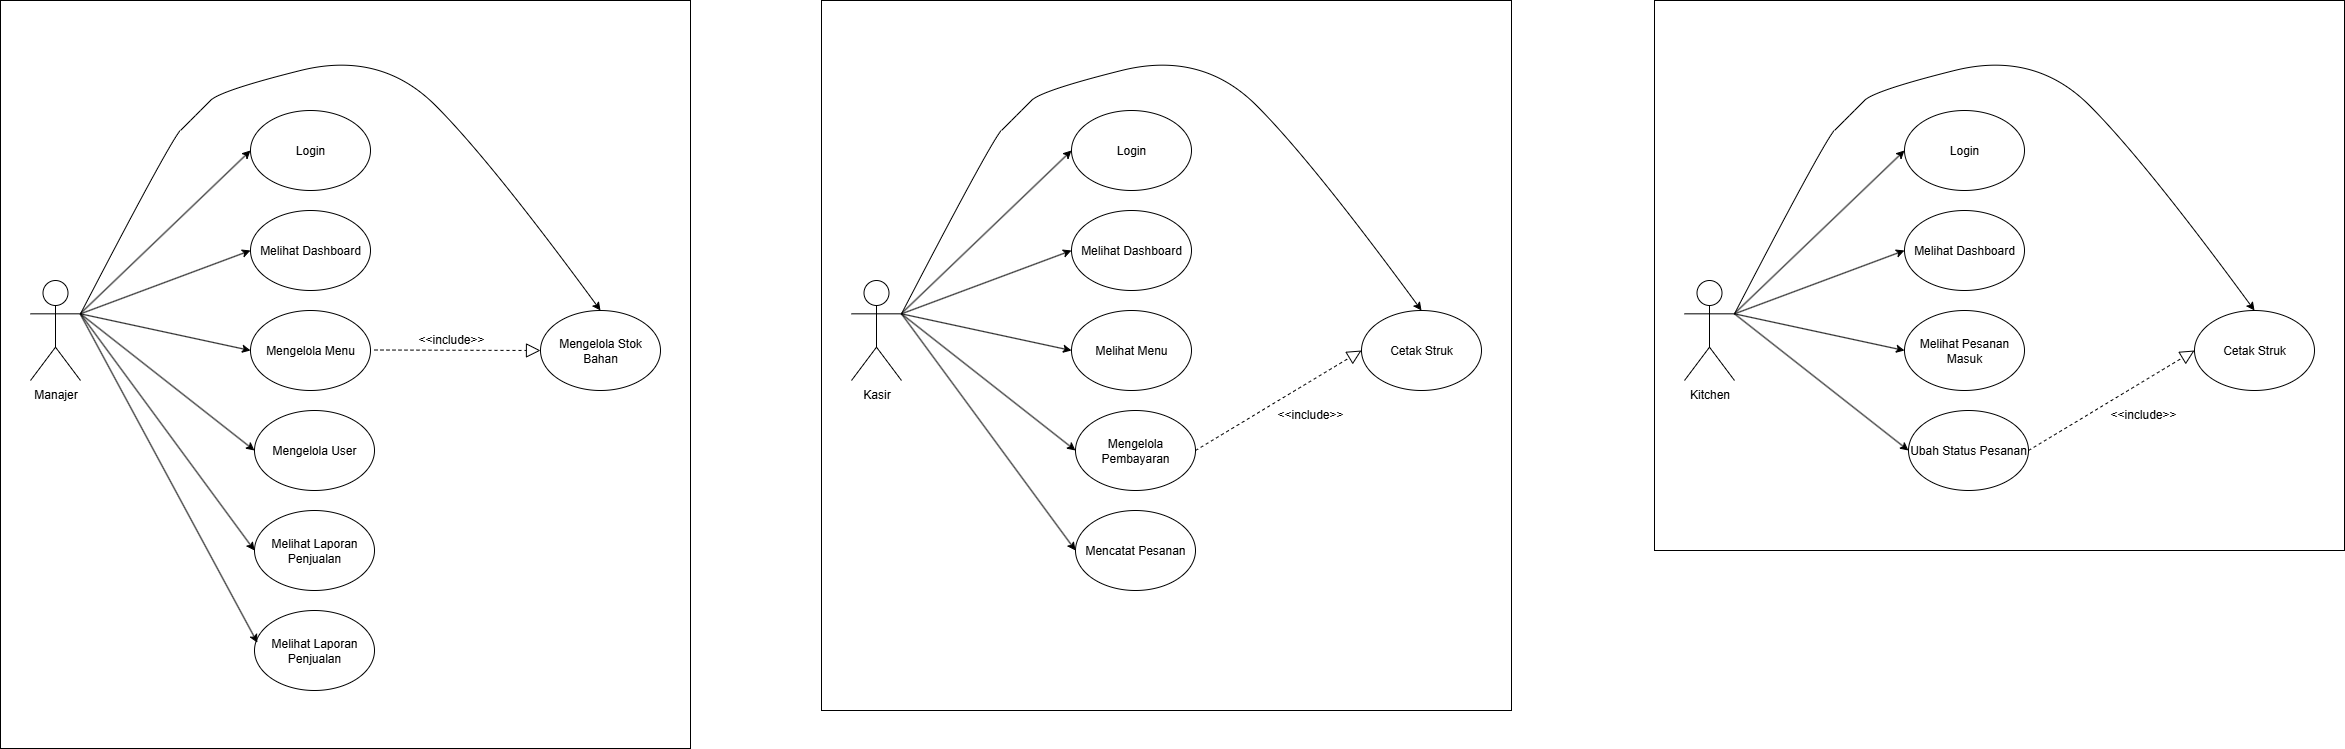

The diagram above was exported from draw.io. Its source (the exported page's mxGraphModel, read from the mxfile embedded in the PNG):
<mxGraphModel dx="2605" dy="1318" grid="1" gridSize="10" guides="1" tooltips="1" connect="1" arrows="1" fold="1" page="1" pageScale="1" pageWidth="827" pageHeight="1169" math="0" shadow="0">
  <root>
    <mxCell id="0" />
    <mxCell id="1" parent="0" />
    <mxCell id="K_1ovcyNsn6gBMIkSKiE-26" value="" style="rounded=0;whiteSpace=wrap;html=1;verticalAlign=bottom;" vertex="1" parent="1">
      <mxGeometry x="69" y="150" width="690" height="748" as="geometry" />
    </mxCell>
    <mxCell id="cM9g3GXItKOsO-AIGDhG-1" value="Manajer&lt;div&gt;&lt;br&gt;&lt;/div&gt;" style="shape=umlActor;verticalLabelPosition=bottom;verticalAlign=top;html=1;" parent="1" vertex="1">
      <mxGeometry x="99" y="430" width="50" height="100" as="geometry" />
    </mxCell>
    <mxCell id="K_1ovcyNsn6gBMIkSKiE-4" value="Login" style="ellipse;whiteSpace=wrap;html=1;" vertex="1" parent="1">
      <mxGeometry x="319" y="260" width="120" height="80" as="geometry" />
    </mxCell>
    <mxCell id="K_1ovcyNsn6gBMIkSKiE-5" value="Melihat Dashboard" style="ellipse;whiteSpace=wrap;html=1;" vertex="1" parent="1">
      <mxGeometry x="319" y="360" width="120" height="80" as="geometry" />
    </mxCell>
    <mxCell id="K_1ovcyNsn6gBMIkSKiE-6" value="Mengelola Menu" style="ellipse;whiteSpace=wrap;html=1;" vertex="1" parent="1">
      <mxGeometry x="319" y="460" width="120" height="80" as="geometry" />
    </mxCell>
    <mxCell id="K_1ovcyNsn6gBMIkSKiE-7" value="Mengelola User" style="ellipse;whiteSpace=wrap;html=1;" vertex="1" parent="1">
      <mxGeometry x="323" y="560" width="120" height="80" as="geometry" />
    </mxCell>
    <mxCell id="K_1ovcyNsn6gBMIkSKiE-8" value="Melihat Laporan Penjualan" style="ellipse;whiteSpace=wrap;html=1;" vertex="1" parent="1">
      <mxGeometry x="323" y="660" width="120" height="80" as="geometry" />
    </mxCell>
    <mxCell id="K_1ovcyNsn6gBMIkSKiE-9" value="Melihat Laporan Penjualan" style="ellipse;whiteSpace=wrap;html=1;" vertex="1" parent="1">
      <mxGeometry x="323" y="760" width="120" height="80" as="geometry" />
    </mxCell>
    <mxCell id="K_1ovcyNsn6gBMIkSKiE-11" value="" style="endArrow=block;dashed=1;endFill=0;endSize=12;html=1;rounded=0;" edge="1" parent="1">
      <mxGeometry width="160" relative="1" as="geometry">
        <mxPoint x="443" y="499.5" as="sourcePoint" />
        <mxPoint x="609" y="500" as="targetPoint" />
      </mxGeometry>
    </mxCell>
    <mxCell id="K_1ovcyNsn6gBMIkSKiE-12" value="&amp;lt;&amp;lt;include&amp;gt;&amp;gt;" style="text;strokeColor=none;fillColor=none;align=left;verticalAlign=top;spacingLeft=4;spacingRight=4;overflow=hidden;rotatable=0;points=[[0,0.5],[1,0.5]];portConstraint=eastwest;whiteSpace=wrap;html=1;" vertex="1" parent="1">
      <mxGeometry x="481" y="475" width="80" height="26" as="geometry" />
    </mxCell>
    <mxCell id="K_1ovcyNsn6gBMIkSKiE-14" value="Mengelola Stok Bahan" style="ellipse;whiteSpace=wrap;html=1;" vertex="1" parent="1">
      <mxGeometry x="609" y="460" width="120" height="80" as="geometry" />
    </mxCell>
    <mxCell id="K_1ovcyNsn6gBMIkSKiE-16" value="" style="endArrow=classic;html=1;rounded=0;entryX=0;entryY=0.5;entryDx=0;entryDy=0;" edge="1" parent="1" target="K_1ovcyNsn6gBMIkSKiE-4">
      <mxGeometry width="50" height="50" relative="1" as="geometry">
        <mxPoint x="149" y="463" as="sourcePoint" />
        <mxPoint x="199" y="413" as="targetPoint" />
      </mxGeometry>
    </mxCell>
    <mxCell id="K_1ovcyNsn6gBMIkSKiE-17" value="" style="endArrow=classic;html=1;rounded=0;exitX=1;exitY=0.3333333333333333;exitDx=0;exitDy=0;exitPerimeter=0;" edge="1" parent="1" source="cM9g3GXItKOsO-AIGDhG-1">
      <mxGeometry width="50" height="50" relative="1" as="geometry">
        <mxPoint x="269" y="450" as="sourcePoint" />
        <mxPoint x="319" y="400" as="targetPoint" />
      </mxGeometry>
    </mxCell>
    <mxCell id="K_1ovcyNsn6gBMIkSKiE-18" value="" style="endArrow=classic;html=1;rounded=0;exitX=1;exitY=0.3333333333333333;exitDx=0;exitDy=0;exitPerimeter=0;" edge="1" parent="1" source="cM9g3GXItKOsO-AIGDhG-1">
      <mxGeometry width="50" height="50" relative="1" as="geometry">
        <mxPoint x="269" y="550" as="sourcePoint" />
        <mxPoint x="319" y="500" as="targetPoint" />
      </mxGeometry>
    </mxCell>
    <mxCell id="K_1ovcyNsn6gBMIkSKiE-19" value="" style="endArrow=classic;html=1;rounded=0;exitX=1;exitY=0.3333333333333333;exitDx=0;exitDy=0;exitPerimeter=0;entryX=0;entryY=0.5;entryDx=0;entryDy=0;" edge="1" parent="1" source="cM9g3GXItKOsO-AIGDhG-1" target="K_1ovcyNsn6gBMIkSKiE-7">
      <mxGeometry width="50" height="50" relative="1" as="geometry">
        <mxPoint x="269" y="650" as="sourcePoint" />
        <mxPoint x="319" y="600" as="targetPoint" />
      </mxGeometry>
    </mxCell>
    <mxCell id="K_1ovcyNsn6gBMIkSKiE-20" value="" style="endArrow=classic;html=1;rounded=0;entryX=0;entryY=0.5;entryDx=0;entryDy=0;exitX=1;exitY=0.3333333333333333;exitDx=0;exitDy=0;exitPerimeter=0;" edge="1" parent="1" source="cM9g3GXItKOsO-AIGDhG-1" target="K_1ovcyNsn6gBMIkSKiE-8">
      <mxGeometry width="50" height="50" relative="1" as="geometry">
        <mxPoint x="269" y="750" as="sourcePoint" />
        <mxPoint x="319" y="700" as="targetPoint" />
      </mxGeometry>
    </mxCell>
    <mxCell id="K_1ovcyNsn6gBMIkSKiE-21" value="" style="endArrow=classic;html=1;rounded=0;entryX=0.024;entryY=0.402;entryDx=0;entryDy=0;entryPerimeter=0;" edge="1" parent="1" target="K_1ovcyNsn6gBMIkSKiE-9">
      <mxGeometry width="50" height="50" relative="1" as="geometry">
        <mxPoint x="149" y="464" as="sourcePoint" />
        <mxPoint x="319" y="804" as="targetPoint" />
      </mxGeometry>
    </mxCell>
    <mxCell id="K_1ovcyNsn6gBMIkSKiE-23" value="" style="curved=1;endArrow=classic;html=1;rounded=0;exitX=1;exitY=0.3333333333333333;exitDx=0;exitDy=0;exitPerimeter=0;entryX=0.5;entryY=0;entryDx=0;entryDy=0;" edge="1" parent="1" source="cM9g3GXItKOsO-AIGDhG-1" target="K_1ovcyNsn6gBMIkSKiE-14">
      <mxGeometry width="50" height="50" relative="1" as="geometry">
        <mxPoint x="189" y="290" as="sourcePoint" />
        <mxPoint x="239" y="240" as="targetPoint" />
        <Array as="points">
          <mxPoint x="239" y="290" />
          <mxPoint x="259" y="270" />
          <mxPoint x="269" y="260" />
          <mxPoint x="289" y="240" />
          <mxPoint x="449" y="200" />
          <mxPoint x="559" y="310" />
        </Array>
      </mxGeometry>
    </mxCell>
    <mxCell id="K_1ovcyNsn6gBMIkSKiE-43" value="" style="rounded=0;whiteSpace=wrap;html=1;verticalAlign=bottom;" vertex="1" parent="1">
      <mxGeometry x="890" y="150" width="690" height="710" as="geometry" />
    </mxCell>
    <mxCell id="K_1ovcyNsn6gBMIkSKiE-44" value="&lt;div&gt;Kasir&lt;/div&gt;" style="shape=umlActor;verticalLabelPosition=bottom;verticalAlign=top;html=1;" vertex="1" parent="1">
      <mxGeometry x="920" y="430" width="50" height="100" as="geometry" />
    </mxCell>
    <mxCell id="K_1ovcyNsn6gBMIkSKiE-45" value="Login" style="ellipse;whiteSpace=wrap;html=1;" vertex="1" parent="1">
      <mxGeometry x="1140" y="260" width="120" height="80" as="geometry" />
    </mxCell>
    <mxCell id="K_1ovcyNsn6gBMIkSKiE-46" value="Melihat Dashboard" style="ellipse;whiteSpace=wrap;html=1;" vertex="1" parent="1">
      <mxGeometry x="1140" y="360" width="120" height="80" as="geometry" />
    </mxCell>
    <mxCell id="K_1ovcyNsn6gBMIkSKiE-47" value="Melihat Menu" style="ellipse;whiteSpace=wrap;html=1;" vertex="1" parent="1">
      <mxGeometry x="1140" y="460" width="120" height="80" as="geometry" />
    </mxCell>
    <mxCell id="K_1ovcyNsn6gBMIkSKiE-48" value="Mengelola Pembayaran" style="ellipse;whiteSpace=wrap;html=1;" vertex="1" parent="1">
      <mxGeometry x="1144" y="560" width="120" height="80" as="geometry" />
    </mxCell>
    <mxCell id="K_1ovcyNsn6gBMIkSKiE-49" value="Mencatat Pesanan" style="ellipse;whiteSpace=wrap;html=1;" vertex="1" parent="1">
      <mxGeometry x="1144" y="660" width="120" height="80" as="geometry" />
    </mxCell>
    <mxCell id="K_1ovcyNsn6gBMIkSKiE-51" value="" style="endArrow=block;dashed=1;endFill=0;endSize=12;html=1;rounded=0;exitX=1;exitY=0.5;exitDx=0;exitDy=0;" edge="1" parent="1" source="K_1ovcyNsn6gBMIkSKiE-48">
      <mxGeometry width="160" relative="1" as="geometry">
        <mxPoint x="1264" y="499.5" as="sourcePoint" />
        <mxPoint x="1430" y="500" as="targetPoint" />
      </mxGeometry>
    </mxCell>
    <mxCell id="K_1ovcyNsn6gBMIkSKiE-52" value="&amp;lt;&amp;lt;include&amp;gt;&amp;gt;" style="text;strokeColor=none;fillColor=none;align=left;verticalAlign=top;spacingLeft=4;spacingRight=4;overflow=hidden;rotatable=0;points=[[0,0.5],[1,0.5]];portConstraint=eastwest;whiteSpace=wrap;html=1;" vertex="1" parent="1">
      <mxGeometry x="1340" y="550" width="80" height="30" as="geometry" />
    </mxCell>
    <mxCell id="K_1ovcyNsn6gBMIkSKiE-53" value="Cetak Struk" style="ellipse;whiteSpace=wrap;html=1;" vertex="1" parent="1">
      <mxGeometry x="1430" y="460" width="120" height="80" as="geometry" />
    </mxCell>
    <mxCell id="K_1ovcyNsn6gBMIkSKiE-54" value="" style="endArrow=classic;html=1;rounded=0;entryX=0;entryY=0.5;entryDx=0;entryDy=0;" edge="1" target="K_1ovcyNsn6gBMIkSKiE-45" parent="1">
      <mxGeometry width="50" height="50" relative="1" as="geometry">
        <mxPoint x="970" y="463" as="sourcePoint" />
        <mxPoint x="1020" y="413" as="targetPoint" />
      </mxGeometry>
    </mxCell>
    <mxCell id="K_1ovcyNsn6gBMIkSKiE-55" value="" style="endArrow=classic;html=1;rounded=0;exitX=1;exitY=0.3333333333333333;exitDx=0;exitDy=0;exitPerimeter=0;" edge="1" source="K_1ovcyNsn6gBMIkSKiE-44" parent="1">
      <mxGeometry width="50" height="50" relative="1" as="geometry">
        <mxPoint x="1090" y="450" as="sourcePoint" />
        <mxPoint x="1140" y="400" as="targetPoint" />
      </mxGeometry>
    </mxCell>
    <mxCell id="K_1ovcyNsn6gBMIkSKiE-56" value="" style="endArrow=classic;html=1;rounded=0;exitX=1;exitY=0.3333333333333333;exitDx=0;exitDy=0;exitPerimeter=0;" edge="1" source="K_1ovcyNsn6gBMIkSKiE-44" parent="1">
      <mxGeometry width="50" height="50" relative="1" as="geometry">
        <mxPoint x="1090" y="550" as="sourcePoint" />
        <mxPoint x="1140" y="500" as="targetPoint" />
      </mxGeometry>
    </mxCell>
    <mxCell id="K_1ovcyNsn6gBMIkSKiE-57" value="" style="endArrow=classic;html=1;rounded=0;exitX=1;exitY=0.3333333333333333;exitDx=0;exitDy=0;exitPerimeter=0;entryX=0;entryY=0.5;entryDx=0;entryDy=0;" edge="1" source="K_1ovcyNsn6gBMIkSKiE-44" target="K_1ovcyNsn6gBMIkSKiE-48" parent="1">
      <mxGeometry width="50" height="50" relative="1" as="geometry">
        <mxPoint x="1090" y="650" as="sourcePoint" />
        <mxPoint x="1140" y="600" as="targetPoint" />
      </mxGeometry>
    </mxCell>
    <mxCell id="K_1ovcyNsn6gBMIkSKiE-58" value="" style="endArrow=classic;html=1;rounded=0;entryX=0;entryY=0.5;entryDx=0;entryDy=0;exitX=1;exitY=0.3333333333333333;exitDx=0;exitDy=0;exitPerimeter=0;" edge="1" source="K_1ovcyNsn6gBMIkSKiE-44" target="K_1ovcyNsn6gBMIkSKiE-49" parent="1">
      <mxGeometry width="50" height="50" relative="1" as="geometry">
        <mxPoint x="1090" y="750" as="sourcePoint" />
        <mxPoint x="1140" y="700" as="targetPoint" />
      </mxGeometry>
    </mxCell>
    <mxCell id="K_1ovcyNsn6gBMIkSKiE-60" value="" style="curved=1;endArrow=classic;html=1;rounded=0;exitX=1;exitY=0.3333333333333333;exitDx=0;exitDy=0;exitPerimeter=0;entryX=0.5;entryY=0;entryDx=0;entryDy=0;" edge="1" source="K_1ovcyNsn6gBMIkSKiE-44" target="K_1ovcyNsn6gBMIkSKiE-53" parent="1">
      <mxGeometry width="50" height="50" relative="1" as="geometry">
        <mxPoint x="1010" y="290" as="sourcePoint" />
        <mxPoint x="1060" y="240" as="targetPoint" />
        <Array as="points">
          <mxPoint x="1060" y="290" />
          <mxPoint x="1080" y="270" />
          <mxPoint x="1090" y="260" />
          <mxPoint x="1110" y="240" />
          <mxPoint x="1270" y="200" />
          <mxPoint x="1380" y="310" />
        </Array>
      </mxGeometry>
    </mxCell>
    <mxCell id="K_1ovcyNsn6gBMIkSKiE-61" value="" style="rounded=0;whiteSpace=wrap;html=1;verticalAlign=bottom;" vertex="1" parent="1">
      <mxGeometry x="1723" y="150" width="690" height="550" as="geometry" />
    </mxCell>
    <mxCell id="K_1ovcyNsn6gBMIkSKiE-62" value="Kitchen" style="shape=umlActor;verticalLabelPosition=bottom;verticalAlign=top;html=1;" vertex="1" parent="1">
      <mxGeometry x="1753" y="430" width="50" height="100" as="geometry" />
    </mxCell>
    <mxCell id="K_1ovcyNsn6gBMIkSKiE-63" value="Login" style="ellipse;whiteSpace=wrap;html=1;" vertex="1" parent="1">
      <mxGeometry x="1973" y="260" width="120" height="80" as="geometry" />
    </mxCell>
    <mxCell id="K_1ovcyNsn6gBMIkSKiE-64" value="Melihat Dashboard" style="ellipse;whiteSpace=wrap;html=1;" vertex="1" parent="1">
      <mxGeometry x="1973" y="360" width="120" height="80" as="geometry" />
    </mxCell>
    <mxCell id="K_1ovcyNsn6gBMIkSKiE-65" value="Melihat Pesanan Masuk" style="ellipse;whiteSpace=wrap;html=1;" vertex="1" parent="1">
      <mxGeometry x="1973" y="460" width="120" height="80" as="geometry" />
    </mxCell>
    <mxCell id="K_1ovcyNsn6gBMIkSKiE-66" value="Ubah Status Pesanan" style="ellipse;whiteSpace=wrap;html=1;" vertex="1" parent="1">
      <mxGeometry x="1977" y="560" width="120" height="80" as="geometry" />
    </mxCell>
    <mxCell id="K_1ovcyNsn6gBMIkSKiE-68" value="" style="endArrow=block;dashed=1;endFill=0;endSize=12;html=1;rounded=0;exitX=1;exitY=0.5;exitDx=0;exitDy=0;" edge="1" source="K_1ovcyNsn6gBMIkSKiE-66" parent="1">
      <mxGeometry width="160" relative="1" as="geometry">
        <mxPoint x="2097" y="499.5" as="sourcePoint" />
        <mxPoint x="2263" y="500" as="targetPoint" />
      </mxGeometry>
    </mxCell>
    <mxCell id="K_1ovcyNsn6gBMIkSKiE-69" value="&amp;lt;&amp;lt;include&amp;gt;&amp;gt;" style="text;strokeColor=none;fillColor=none;align=left;verticalAlign=top;spacingLeft=4;spacingRight=4;overflow=hidden;rotatable=0;points=[[0,0.5],[1,0.5]];portConstraint=eastwest;whiteSpace=wrap;html=1;" vertex="1" parent="1">
      <mxGeometry x="2173" y="550" width="80" height="30" as="geometry" />
    </mxCell>
    <mxCell id="K_1ovcyNsn6gBMIkSKiE-70" value="Cetak Struk" style="ellipse;whiteSpace=wrap;html=1;" vertex="1" parent="1">
      <mxGeometry x="2263" y="460" width="120" height="80" as="geometry" />
    </mxCell>
    <mxCell id="K_1ovcyNsn6gBMIkSKiE-71" value="" style="endArrow=classic;html=1;rounded=0;entryX=0;entryY=0.5;entryDx=0;entryDy=0;" edge="1" target="K_1ovcyNsn6gBMIkSKiE-63" parent="1">
      <mxGeometry width="50" height="50" relative="1" as="geometry">
        <mxPoint x="1803" y="463" as="sourcePoint" />
        <mxPoint x="1853" y="413" as="targetPoint" />
      </mxGeometry>
    </mxCell>
    <mxCell id="K_1ovcyNsn6gBMIkSKiE-72" value="" style="endArrow=classic;html=1;rounded=0;exitX=1;exitY=0.3333333333333333;exitDx=0;exitDy=0;exitPerimeter=0;" edge="1" source="K_1ovcyNsn6gBMIkSKiE-62" parent="1">
      <mxGeometry width="50" height="50" relative="1" as="geometry">
        <mxPoint x="1923" y="450" as="sourcePoint" />
        <mxPoint x="1973" y="400" as="targetPoint" />
      </mxGeometry>
    </mxCell>
    <mxCell id="K_1ovcyNsn6gBMIkSKiE-73" value="" style="endArrow=classic;html=1;rounded=0;exitX=1;exitY=0.3333333333333333;exitDx=0;exitDy=0;exitPerimeter=0;" edge="1" source="K_1ovcyNsn6gBMIkSKiE-62" parent="1">
      <mxGeometry width="50" height="50" relative="1" as="geometry">
        <mxPoint x="1923" y="550" as="sourcePoint" />
        <mxPoint x="1973" y="500" as="targetPoint" />
      </mxGeometry>
    </mxCell>
    <mxCell id="K_1ovcyNsn6gBMIkSKiE-74" value="" style="endArrow=classic;html=1;rounded=0;exitX=1;exitY=0.3333333333333333;exitDx=0;exitDy=0;exitPerimeter=0;entryX=0;entryY=0.5;entryDx=0;entryDy=0;" edge="1" source="K_1ovcyNsn6gBMIkSKiE-62" target="K_1ovcyNsn6gBMIkSKiE-66" parent="1">
      <mxGeometry width="50" height="50" relative="1" as="geometry">
        <mxPoint x="1923" y="650" as="sourcePoint" />
        <mxPoint x="1973" y="600" as="targetPoint" />
      </mxGeometry>
    </mxCell>
    <mxCell id="K_1ovcyNsn6gBMIkSKiE-76" value="" style="curved=1;endArrow=classic;html=1;rounded=0;exitX=1;exitY=0.3333333333333333;exitDx=0;exitDy=0;exitPerimeter=0;entryX=0.5;entryY=0;entryDx=0;entryDy=0;" edge="1" source="K_1ovcyNsn6gBMIkSKiE-62" target="K_1ovcyNsn6gBMIkSKiE-70" parent="1">
      <mxGeometry width="50" height="50" relative="1" as="geometry">
        <mxPoint x="1843" y="290" as="sourcePoint" />
        <mxPoint x="1893" y="240" as="targetPoint" />
        <Array as="points">
          <mxPoint x="1893" y="290" />
          <mxPoint x="1913" y="270" />
          <mxPoint x="1923" y="260" />
          <mxPoint x="1943" y="240" />
          <mxPoint x="2103" y="200" />
          <mxPoint x="2213" y="310" />
        </Array>
      </mxGeometry>
    </mxCell>
  </root>
</mxGraphModel>